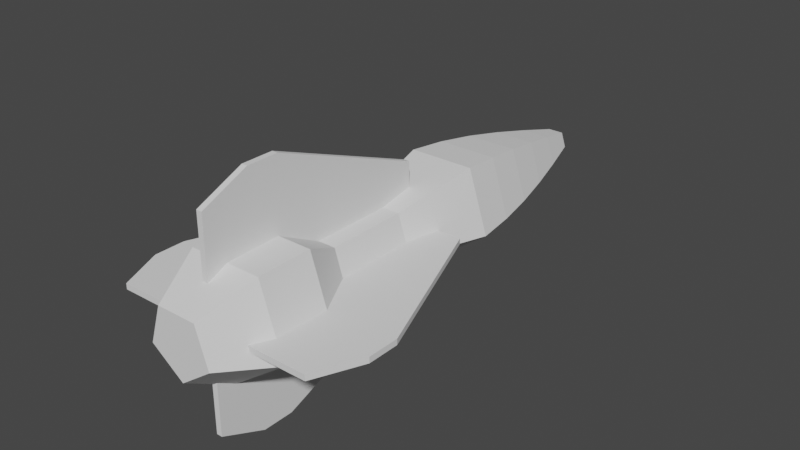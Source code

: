 # Source: Velocity_Indicator.blend  (saved by Blender 2.80.75; exported with 4.5.12 LTS)
import bpy
from mathutils import Matrix  # noqa: F401  (used for matrix-valued properties, if any)

bpy.ops.wm.read_factory_settings(use_empty=True)
scene = bpy.context.scene
scene.name = 'Scene'

# ---- collections
col_collection = bpy.data.collections.new('Collection'); scene.collection.children.link(col_collection)

# ---- world
world_world = bpy.data.worlds.new('World'); scene.world = world_world
world_world.use_nodes = True; world_world.node_tree.nodes.clear()
_N = world_world.node_tree.nodes; _L = world_world.node_tree.links
n0 = _N.new('ShaderNodeOutputWorld'); n0.name = 'World Output'; n0.location = (300, 300)
n1 = _N.new('ShaderNodeBackground'); n1.name = 'Background'; n1.location = (10, 300)
n1.inputs[0].default_value = (0.05088, 0.05088, 0.05088, 1.0)
_L.new(n1.outputs[0], n0.inputs[0])
n0.is_active_output = True
world_world.color = (0.05088, 0.05088, 0.05088)
world_world.use_sun_shadow = False
world_world.sun_shadow_jitter_overblur = 0.0

# ---- meshes
me_cylinder = bpy.data.meshes.new('Cylinder')
me_cylinder.from_pydata([(-3.38e-08, 3.615, -0.1661), (0.158, 3.615, -0.05134), (0.09765, 3.615, 0.1344), (-0.09765, 3.615, 0.1344), (-0.158, 3.615, -0.05134), (-0.4075, -2.885, -0.1324), (-0.2519, -2.885, 0.3467), (0.2519, -2.885, 0.3467), (0.4075, -2.885, -0.1324), (-2.43e-08, -2.885, -0.4285), (-1.291e-08, 1.115, -0.7083), (-1.455e-08, 1.615, -0.6512), (-1.763e-08, 2.115, -0.5615), (-2.197e-08, 2.615, -0.4462), (-2.741e-08, 3.115, -0.3121), (0.2968, 3.115, -0.09645), (0.4244, 2.615, -0.1379), (0.534, 2.115, -0.1735), (0.6193, 1.615, -0.2012), (0.6737, 1.115, -0.2189), (0.1835, 3.115, 0.2525), (0.2623, 2.615, 0.361), (0.3301, 2.115, 0.4543), (0.3827, 1.615, 0.5268), (0.4163, 1.115, 0.5731), (-0.1835, 3.115, 0.2525), (-0.2623, 2.615, 0.361), (-0.3301, 2.115, 0.4543), (-0.3827, 1.615, 0.5268), (-0.4163, 1.115, 0.5731), (-0.2968, 3.115, -0.09645), (-0.4244, 2.615, -0.1379), (-0.534, 2.115, -0.1735), (-0.6193, 1.615, -0.2012), (-0.6737, 1.115, -0.2189), (-2.859e-08, 0.02697, -0.4447), (-2.859e-08, -1.0, -0.4447), (0.423, 0.02697, -0.1374), (0.423, -1.0, -0.1374), (0.2614, -1.0, 0.3598), (0.2614, 0.02697, 0.3598), (-0.2614, -1.0, 0.3598), (-0.2614, 0.02697, 0.3598), (-0.423, -1.0, -0.1374), (-0.423, 0.02697, -0.1374), (-0.7662, -1.568, -0.249), (-0.7468, -2.251, -0.2426), (-1.101e-08, -2.251, -0.7852), (-1.109e-08, -1.568, -0.8056), (0.7468, -2.251, -0.2426), (0.7662, -1.568, -0.249), (-0.4735, -1.568, 0.6518), (-0.4615, -2.251, 0.6353), (0.4735, -1.568, 0.6518), (0.4615, -2.251, 0.6353)], [], [(14, 0, 1, 15), (15, 1, 2, 20), (20, 2, 3, 25), (1, 0, 4, 3, 2), (25, 3, 4, 30), (30, 4, 0, 14), (19, 24, 40, 37), (29, 34, 44, 42), (39, 41, 51, 53), (10, 19, 37, 35), (38, 39, 53, 50), (34, 33, 11, 10), (33, 32, 12, 11), (32, 31, 13, 12), (31, 30, 14, 13), (29, 28, 33, 34), (28, 27, 32, 33), (27, 26, 31, 32), (26, 25, 30, 31), (43, 36, 48, 45), (24, 23, 28, 29), (23, 22, 27, 28), (22, 21, 26, 27), (21, 20, 25, 26), (49, 54, 7, 8), (19, 18, 23, 24), (18, 17, 22, 23), (17, 16, 21, 22), (16, 15, 20, 21), (52, 46, 5, 6), (10, 11, 18, 19), (11, 12, 17, 18), (12, 13, 16, 17), (13, 14, 15, 16), (9, 8, 7, 6, 5), (47, 49, 8, 9), (34, 10, 35, 44), (46, 47, 9, 5), (54, 52, 6, 7), (24, 29, 42, 40), (36, 43, 44, 35), (38, 36, 35, 37), (43, 41, 42, 44), (41, 39, 40, 42), (39, 38, 37, 40), (36, 38, 50, 48), (54, 49, 50, 53), (52, 54, 53, 51), (46, 52, 51, 45), (49, 47, 48, 50), (47, 46, 45, 48), (41, 43, 45, 51)])
_uv = me_cylinder.uv_layers.new(name='UVMap')
_uv.uv.foreach_set('vector', [1.0, 0.9583, 1.0, 1.0, 0.8, 1.0, 0.8, 0.9583, 0.8, 0.9583, 0.8, 1.0, 0.6, 1.0, 0.6, 0.9583, 0.6, 0.9583, 0.6, 1.0, 0.4, 1.0, 0.4, 0.9583, 0.4783, 0.3242, 0.25, 0.49, 0.02175, 0.3242, 0.1089, 0.05584, 0.3911, 0.05584, 0.4, 0.9583, 0.4, 1.0, 0.2, 1.0, 0.2, 0.9583, 0.2, 0.9583, 0.2, 1.0, 2.98e-08, 1.0, 2.98e-08, 0.9583, 0.8, 0.7917, 0.6, 0.7917, 0.6, 0.7917, 0.8, 0.7917, 0.4, 0.7917, 0.2, 0.7917, 0.2, 0.7917, 0.4, 0.7917, 0.6, 0.7917, 0.4, 0.7917, 0.4, 0.7917, 0.6, 0.7917, 1.0, 0.7917, 0.8, 0.7917, 0.8, 0.7917, 1.0, 0.7917, 0.8, 0.7917, 0.6, 0.7917, 0.6, 0.7917, 0.8, 0.7917, 0.2, 0.7917, 0.2, 0.8333, 2.98e-08, 0.8333, 2.98e-08, 0.7917, 0.2, 0.8333, 0.2, 0.875, 2.98e-08, 0.875, 2.98e-08, 0.8333, 0.2, 0.875, 0.2, 0.9167, 2.98e-08, 0.9167, 2.98e-08, 0.875, 0.2, 0.9167, 0.2, 0.9583, 2.98e-08, 0.9583, 2.98e-08, 0.9167, 0.4, 0.7917, 0.4, 0.8333, 0.2, 0.8333, 0.2, 0.7917, 0.4, 0.8333, 0.4, 0.875, 0.2, 0.875, 0.2, 0.8333, 0.4, 0.875, 0.4, 0.9167, 0.2, 0.9167, 0.2, 0.875, 0.4, 0.9167, 0.4, 0.9583, 0.2, 0.9583, 0.2, 0.9167, 0.2, 0.7917, 2.98e-08, 0.7917, 2.98e-08, 0.7917, 0.2, 0.7917, 0.6, 0.7917, 0.6, 0.8333, 0.4, 0.8333, 0.4, 0.7917, 0.6, 0.8333, 0.6, 0.875, 0.4, 0.875, 0.4, 0.8333, 0.6, 0.875, 0.6, 0.9167, 0.4, 0.9167, 0.4, 0.875, 0.6, 0.9167, 0.6, 0.9583, 0.4, 0.9583, 0.4, 0.9167, 0.8, 0.7917, 0.6, 0.7917, 0.6, 0.7917, 0.8, 0.7917, 0.8, 0.7917, 0.8, 0.8333, 0.6, 0.8333, 0.6, 0.7917, 0.8, 0.8333, 0.8, 0.875, 0.6, 0.875, 0.6, 0.8333, 0.8, 0.875, 0.8, 0.9167, 0.6, 0.9167, 0.6, 0.875, 0.8, 0.9167, 0.8, 0.9583, 0.6, 0.9583, 0.6, 0.9167, 0.4, 0.7917, 0.2, 0.7917, 0.2, 0.7917, 0.4, 0.7917, 1.0, 0.7917, 1.0, 0.8333, 0.8, 0.8333, 0.8, 0.7917, 1.0, 0.8333, 1.0, 0.875, 0.8, 0.875, 0.8, 0.8333, 1.0, 0.875, 1.0, 0.9167, 0.8, 0.9167, 0.8, 0.875, 1.0, 0.9167, 1.0, 0.9583, 0.8, 0.9583, 0.8, 0.9167, 2.98e-08, 0.7917, 0.8, 0.7917, 0.6, 0.7917, 0.4, 0.7917, 0.2, 0.7917, 1.0, 0.7917, 0.8, 0.7917, 0.8, 0.7917, 1.0, 0.7917, 0.2, 0.7917, 2.98e-08, 0.7917, 2.98e-08, 0.7917, 0.2, 0.7917, 0.2, 0.7917, 2.98e-08, 0.7917, 2.98e-08, 0.7917, 0.2, 0.7917, 0.6, 0.7917, 0.4, 0.7917, 0.4, 0.7917, 0.6, 0.7917, 0.6, 0.7917, 0.4, 0.7917, 0.4, 0.7917, 0.6, 0.7917, 2.98e-08, 0.7917, 0.2, 0.7917, 0.2, 0.7917, 2.98e-08, 0.7917, 0.8, 0.7917, 1.0, 0.7917, 1.0, 0.7917, 0.8, 0.7917, 0.2, 0.7917, 0.4, 0.7917, 0.4, 0.7917, 0.2, 0.7917, 0.4, 0.7917, 0.6, 0.7917, 0.6, 0.7917, 0.4, 0.7917, 0.6, 0.7917, 0.8, 0.7917, 0.8, 0.7917, 0.6, 0.7917, 1.0, 0.7917, 0.8, 0.7917, 0.8, 0.7917, 1.0, 0.7917, 0.6, 0.7917, 0.8, 0.7917, 0.8, 0.7917, 0.6, 0.7917, 0.4, 0.7917, 0.6, 0.7917, 0.6, 0.7917, 0.4, 0.7917, 0.2, 0.7917, 0.4, 0.7917, 0.4, 0.7917, 0.2, 0.7917, 0.8, 0.7917, 1.0, 0.7917, 1.0, 0.7917, 0.8, 0.7917, 2.98e-08, 0.7917, 0.2, 0.7917, 0.2, 0.7917, 2.98e-08, 0.7917, 0.4, 0.7917, 0.2, 0.7917, 0.2, 0.7917, 0.4, 0.7917])
me_cylinder.use_remesh_preserve_volume = False
me_cylinder.use_remesh_preserve_attributes = False
me_cylinder.use_mirror_vertex_groups = False
me_cylinder.update()
me_cube_001 = bpy.data.meshes.new('Cube.001')
me_cube_001.from_pydata([(-1.534, -1.518, -0.03573), (-1.534, -1.518, 0.03573), (-0.7666, 0.4823, -0.03573), (-0.7666, 0.4823, 0.03573), (1.534, -1.518, -0.03573), (1.534, -1.518, 0.03573), (0.7666, 0.4823, -0.03573), (0.7666, 0.4823, 0.03573), (-1.534, -1.917, -0.03573), (-1.534, -1.917, 0.03573), (1.534, -1.917, 0.03573), (1.534, -1.917, -0.03573), (-1.277, -2.504, -0.03573), (-1.277, -2.504, 0.03573), (1.277, -2.504, 0.03573), (1.277, -2.504, -0.03573), (-0.03573, -1.518, 1.534), (0.03573, -1.518, 1.534), (-0.03573, 0.4823, 0.7666), (0.03573, 0.4823, 0.7666), (-0.03573, -1.518, -1.534), (0.03573, -1.518, -1.534), (-0.03573, 0.4823, -0.7666), (0.03573, 0.4823, -0.7666), (-0.03573, -1.917, 1.534), (0.03573, -1.917, 1.534), (0.03573, -1.917, -1.534), (-0.03573, -1.917, -1.534), (-0.03573, -2.504, 1.277), (0.03573, -2.504, 1.277), (0.03573, -2.504, -1.277), (-0.03573, -2.504, -1.277)], [], [(0, 1, 3, 2), (2, 3, 7, 6), (6, 7, 5, 4), (1, 0, 8, 9), (2, 6, 4, 0), (7, 3, 1, 5), (8, 11, 15, 12), (0, 4, 11, 8), (5, 1, 9, 10), (4, 5, 10, 11), (15, 14, 13, 12), (9, 8, 12, 13), (10, 9, 13, 14), (11, 10, 14, 15), (16, 17, 19, 18), (18, 19, 23, 22), (22, 23, 21, 20), (17, 16, 24, 25), (18, 22, 20, 16), (23, 19, 17, 21), (24, 27, 31, 28), (16, 20, 27, 24), (21, 17, 25, 26), (20, 21, 26, 27), (31, 30, 29, 28), (25, 24, 28, 29), (26, 25, 29, 30), (27, 26, 30, 31)])
_uv = me_cube_001.uv_layers.new(name='UVMap')
_uv.uv.foreach_set('vector', [0.375, 0.0, 0.625, 0.0, 0.625, 0.25, 0.375, 0.25, 0.375, 0.25, 0.625, 0.25, 0.625, 0.5, 0.375, 0.5, 0.375, 0.5, 0.625, 0.5, 0.625, 0.75, 0.375, 0.75, 0.625, 0.0, 0.375, 0.0, 0.375, 0.0, 0.625, 0.0, 0.125, 0.5, 0.375, 0.5, 0.375, 0.75, 0.125, 0.75, 0.625, 0.5, 0.875, 0.5, 0.875, 0.75, 0.625, 0.75, 0.125, 0.75, 0.375, 0.75, 0.375, 0.75, 0.125, 0.75, 0.125, 0.75, 0.375, 0.75, 0.375, 0.75, 0.125, 0.75, 0.625, 0.75, 0.875, 0.75, 0.875, 0.75, 0.625, 0.75, 0.375, 0.75, 0.625, 0.75, 0.625, 0.75, 0.375, 0.75, 0.375, 0.75, 0.625, 0.75, 0.625, 1.0, 0.375, 1.0, 0.625, 0.0, 0.375, 0.0, 0.375, 0.0, 0.625, 0.0, 0.625, 0.75, 0.875, 0.75, 0.875, 0.75, 0.625, 0.75, 0.375, 0.75, 0.625, 0.75, 0.625, 0.75, 0.375, 0.75, 0.375, 0.0, 0.625, 0.0, 0.625, 0.25, 0.375, 0.25, 0.375, 0.25, 0.625, 0.25, 0.625, 0.5, 0.375, 0.5, 0.375, 0.5, 0.625, 0.5, 0.625, 0.75, 0.375, 0.75, 0.625, 0.0, 0.375, 0.0, 0.375, 0.0, 0.625, 0.0, 0.125, 0.5, 0.375, 0.5, 0.375, 0.75, 0.125, 0.75, 0.625, 0.5, 0.875, 0.5, 0.875, 0.75, 0.625, 0.75, 0.125, 0.75, 0.375, 0.75, 0.375, 0.75, 0.125, 0.75, 0.125, 0.75, 0.375, 0.75, 0.375, 0.75, 0.125, 0.75, 0.625, 0.75, 0.875, 0.75, 0.875, 0.75, 0.625, 0.75, 0.375, 0.75, 0.625, 0.75, 0.625, 0.75, 0.375, 0.75, 0.375, 0.75, 0.625, 0.75, 0.625, 1.0, 0.375, 1.0, 0.625, 0.0, 0.375, 0.0, 0.375, 0.0, 0.625, 0.0, 0.625, 0.75, 0.875, 0.75, 0.875, 0.75, 0.625, 0.75, 0.375, 0.75, 0.625, 0.75, 0.625, 0.75, 0.375, 0.75])
me_cube_001.use_remesh_preserve_volume = False
me_cube_001.use_remesh_preserve_attributes = False
me_cube_001.use_mirror_vertex_groups = False
me_cube_001.update()

# ---- objects
ob_cylinder = bpy.data.objects.new('Cylinder', me_cylinder)
ob_cube = bpy.data.objects.new('Cube', me_cube_001)

# ---- transforms, parenting, visibility, modifiers, constraints
ob_cylinder.location = (5.96e-09, 0.0, -7.451e-09)
ob_cylinder.lineart.crease_threshold = 0.0
ob_cube.location = (0.0, 0.0, 0.0)
ob_cube.lineart.crease_threshold = 0.0

# ---- collection membership
col_collection.objects.link(ob_cylinder)
col_collection.objects.link(ob_cube)

# ---- scene / render settings (as saved in the file)
scene.frame_start = 1; scene.frame_end = 250; scene.frame_set(1)
scene.render.engine = 'BLENDER_EEVEE_NEXT'
scene.cycles.use_denoising = False
scene.cycles.samples = 128
scene.cycles.sampling_pattern = 'TABULATED_SOBOL'
scene.cycles.use_adaptive_sampling = False
scene.cycles.use_light_tree = False
scene.view_settings.view_transform = 'Filmic'
bpy.context.view_layer.update()

# ---- added for rendering (the .blend has no active camera and no usable light): camera, sun
cam_auto = bpy.data.cameras.new('AutoCamera')
cam_auto.lens = 50.0
cam_auto.sensor_width = 36.0
cam_auto.clip_end = 1000.0
ob_auto_camera = bpy.data.objects.new('AutoCamera', cam_auto)
scene.collection.objects.link(ob_auto_camera)
ob_auto_camera.location = (7.23026, -8.31136, 5.7842)
ob_auto_camera.rotation_euler = (1.09748, -7.21219e-08, 0.694738)
scene.camera = ob_auto_camera
light_auto_sun = bpy.data.lights.new('AutoSun', 'SUN')
light_auto_sun.energy = 3.0
light_auto_sun.angle = 0.0523599
ob_auto_sun = bpy.data.objects.new('AutoSun', light_auto_sun)
scene.collection.objects.link(ob_auto_sun)
ob_auto_sun.rotation_euler = (0.872665, 0.174533, 0.523599)
bpy.context.view_layer.update()
